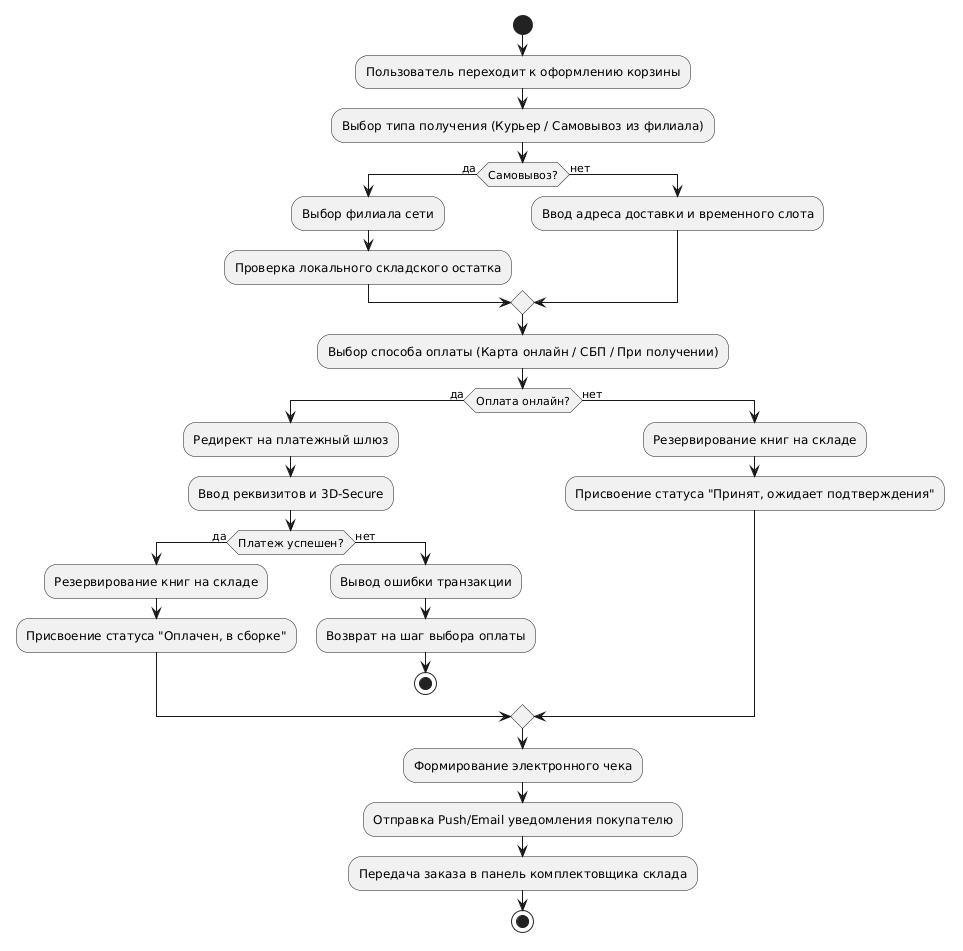

The diagram above was rendered by PlantUML. Its source (embedded in the PNG):
@startuml
start
:Пользователь переходит к оформлению корзины;
:Выбор типа получения (Курьер / Самовывоз из филиала);
if (Самовывоз?) then (да)
  :Выбор филиала сети;
  :Проверка локального складского остатка;
else (нет)
  :Ввод адреса доставки и временного слота;
endif

:Выбор способа оплаты (Карта онлайн / СБП / При получении);
if (Оплата онлайн?) then (да)
  :Редирект на платежный шлюз;
  :Ввод реквизитов и 3D-Secure;
  if (Платеж успешен?) then (да)
    :Резервирование книг на складе;
    :Присвоение статуса "Оплачен, в сборке";
  else (нет)
    :Вывод ошибки транзакции;
    :Возврат на шаг выбора оплаты;
    stop
  endif
else (нет)
  :Резервирование книг на складе;
  :Присвоение статуса "Принят, ожидает подтверждения";
endif

:Формирование электронного чека;
:Отправка Push/Email уведомления покупателю;
:Передача заказа в панель комплектовщика склада;
stop
@enduml